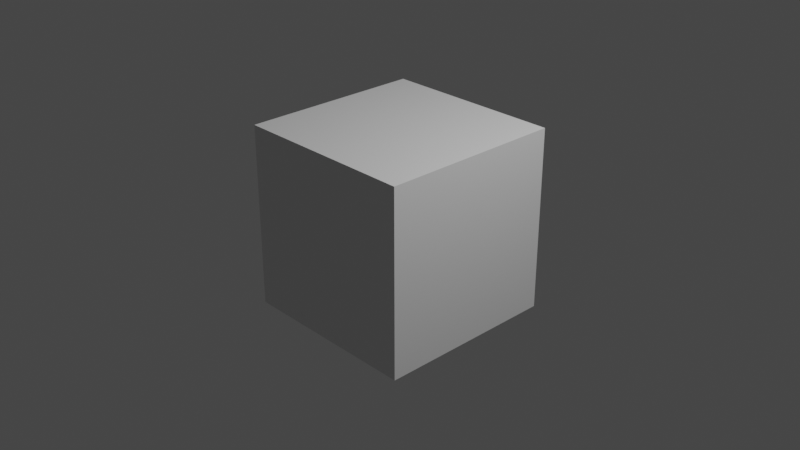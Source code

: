 # Source: untitled.blend  (saved by Blender 3.3.6; exported with 4.5.12 LTS)
import bpy
from mathutils import Matrix  # noqa: F401  (used for matrix-valued properties, if any)

bpy.ops.wm.read_factory_settings(use_empty=True)
scene = bpy.context.scene
scene.name = 'Scene'

# ---- collections
col_collection = bpy.data.collections.new('Collection'); scene.collection.children.link(col_collection)

# ---- materials (node trees are filled in below, after node groups)
mat_material = bpy.data.materials.new('Material')
mat_material.alpha_threshold = 0.0
mat_material.roughness = 0.5
mat_material.line_color = (0.0, 0.0, 0.0, 1.0)

# ---- material node trees
mat_material.use_nodes = True; mat_material.node_tree.nodes.clear()
_N = mat_material.node_tree.nodes; _L = mat_material.node_tree.links
n0 = _N.new('ShaderNodeOutputMaterial'); n0.name = 'Material Output'; n0.location = (300, 300)
n1 = _N.new('ShaderNodeBsdfPrincipled'); n1.name = 'Principled BSDF'; n1.location = (10, 300)
n1.distribution = 'GGX'
n1.subsurface_method = 'RANDOM_WALK_SKIN'
n1.inputs[3].default_value = 1.45
n1.inputs[27].default_value = (0.0, 0.0, 0.0, 1.0)
n1.inputs[28].default_value = 1.0
_L.new(n1.outputs[0], n0.inputs[0])
n0.is_active_output = True

# ---- world
world_world = bpy.data.worlds.new('World'); scene.world = world_world
world_world.use_nodes = True; world_world.node_tree.nodes.clear()
_N = world_world.node_tree.nodes; _L = world_world.node_tree.links
n0 = _N.new('ShaderNodeOutputWorld'); n0.name = 'World Output'; n0.location = (300, 300)
n1 = _N.new('ShaderNodeBackground'); n1.name = 'Background'; n1.location = (10, 300)
n1.inputs[0].default_value = (0.05088, 0.05088, 0.05088, 1.0)
_L.new(n1.outputs[0], n0.inputs[0])
n0.is_active_output = True
world_world.color = (0.05088, 0.05088, 0.05088)
world_world.use_sun_shadow = False
world_world.sun_shadow_jitter_overblur = 0.0

# ---- cameras
cam_camera = bpy.data.cameras.new('Camera')
cam_camera.clip_end = 100.0
cam_camera.ortho_scale = 7.314

# ---- lights
light_light = bpy.data.lights.new('Light', 'POINT')
light_light.transmission_factor = 0.0
light_light.energy = 1000.0
light_light.shadow_soft_size = 0.1
light_light.shadow_maximum_resolution = 0.006
light_light.use_absolute_resolution = True

# ---- meshes
me_cube = bpy.data.meshes.new('Cube')
me_cube.from_pydata([(1.0, 1.0, 1.0), (1.0, 1.0, -1.0), (1.0, -1.0, 1.0), (1.0, -1.0, -1.0), (-1.0, 1.0, 1.0), (-1.0, 1.0, -1.0), (-1.0, -1.0, 1.0), (-1.0, -1.0, -1.0)], [], [(0, 4, 6, 2), (3, 2, 6, 7), (7, 6, 4, 5), (5, 1, 3, 7), (1, 0, 2, 3), (5, 4, 0, 1)])
_uv = me_cube.uv_layers.new(name='UVMap')
_uv.uv.foreach_set('vector', [0.625, 0.5, 0.875, 0.5, 0.875, 0.75, 0.625, 0.75, 0.375, 0.75, 0.625, 0.75, 0.625, 1.0, 0.375, 1.0, 0.375, 0.0, 0.625, 0.0, 0.625, 0.25, 0.375, 0.25, 0.125, 0.5, 0.375, 0.5, 0.375, 0.75, 0.125, 0.75, 0.375, 0.5, 0.625, 0.5, 0.625, 0.75, 0.375, 0.75, 0.375, 0.25, 0.625, 0.25, 0.625, 0.5, 0.375, 0.5])
me_cube.materials.append(mat_material)
me_cube.use_mirror_vertex_groups = False
me_cube.update()

# ---- objects
ob_cube = bpy.data.objects.new('Cube', me_cube)
ob_light = bpy.data.objects.new('Light', light_light)
ob_camera = bpy.data.objects.new('Camera', cam_camera)

# ---- transforms, parenting, visibility, modifiers, constraints
ob_cube.location = (0.0, 0.0, 0.0)
ob_cube.lock_rotations_4d = False
ob_cube.empty_display_type = 'ARROWS'
ob_cube.lineart.crease_threshold = 0.0
ob_light.location = (4.076, 1.005, 5.904)
ob_light.rotation_euler = (0.6503, 0.05522, 1.866)
ob_light.lock_rotations_4d = False
ob_light.empty_display_type = 'ARROWS'
ob_light.color = (0.0, 0.0, 0.0, 0.0)
ob_light.lineart.crease_threshold = 0.0
ob_camera.location = (7.359, -6.926, 4.958)
ob_camera.rotation_euler = (1.109, 0.0, 0.8149)
ob_camera.lock_rotations_4d = False
ob_camera.empty_display_type = 'ARROWS'
ob_camera.color = (0.0, 0.0, 0.0, 0.0)
ob_camera.display_type = 'WIRE'
ob_camera.lineart.crease_threshold = 0.0

# ---- collection membership
col_collection.objects.link(ob_cube)
col_collection.objects.link(ob_light)
col_collection.objects.link(ob_camera)

# ---- scene / render settings (as saved in the file)
scene.camera = ob_camera
scene.frame_start = 1; scene.frame_end = 250; scene.frame_set(1)
scene.render.engine = 'CYCLES'
scene.cycles.sampling_pattern = 'TABULATED_SOBOL'
scene.cycles.use_light_tree = False
scene.view_settings.view_transform = 'Filmic'
bpy.context.view_layer.update()
